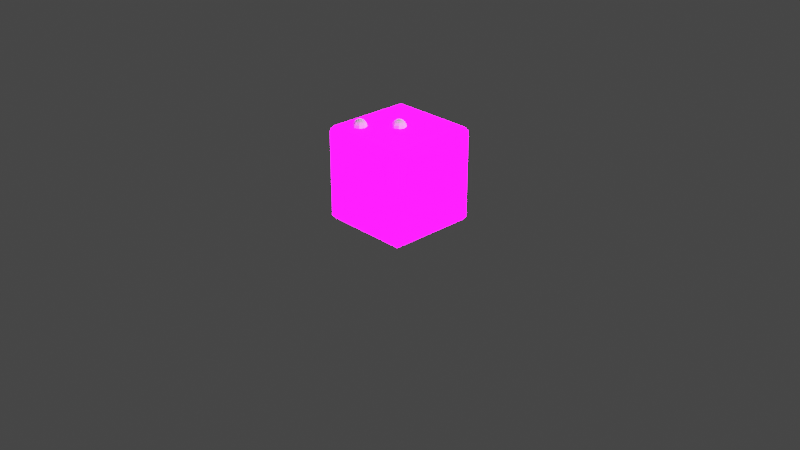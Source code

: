 # Source: Dice1.blend  (saved by Blender 3.6.11; exported with 4.5.12 LTS)
import bpy
from mathutils import Matrix  # noqa: F401  (used for matrix-valued properties, if any)

bpy.ops.wm.read_factory_settings(use_empty=True)
scene = bpy.context.scene
scene.name = 'Scene'

# ---- collections
col_collection = bpy.data.collections.new('Collection'); scene.collection.children.link(col_collection)
col_extras = bpy.data.collections.new('Extras'); scene.collection.children.link(col_extras)
col_export = bpy.data.collections.new('Export'); scene.collection.children.link(col_export)

# ---- images (referenced by path relative to the original .blend; pixels are not part of the script)
import os
ASSET_DIR = os.environ.get("B2B_ASSET_DIR", "")  # directory of the original .blend (textures are referenced by path, not embedded)
HERE = os.path.dirname(os.path.abspath(__file__))  # packed textures are extracted next to this script under _unpacked/

def load_image(name, relpath, width, height, colorspace="sRGB"):
    """Load a texture the original file referenced (path relative to the .blend, or extracted next to this script)."""
    p = next((c for c in (os.path.join(HERE, relpath), os.path.join(ASSET_DIR, relpath)) if relpath and os.path.exists(c)), "")
    if p:
        img = bpy.data.images.load(p, check_existing=True)
        img.name = name
    else:  # same state as the original file: an image datablock whose file is absent (Cycles renders it pink)
        img = bpy.data.images.new(name, width, height)
        img.source = "FILE"
        img.filepath = "//" + (relpath or name)
    img.colorspace_settings.name = colorspace
    return img
img_imphenziapixpal_emission_png = load_image('ImphenziaPixPal_Emission.png', 'ImphenziaPixPal_Emission.png', 1024, 1024, 'sRGB')
img_imphenziapixpal_attributes_png = load_image('ImphenziaPixPal_Attributes.png', 'ImphenziaPixPal_Attributes.png', 1024, 1024, 'sRGB')
img_imphenziapixpal_basecolor_png = load_image('ImphenziaPixPal_BaseColor.png', 'ImphenziaPixPal_BaseColor.png', 1024, 1024, 'sRGB')

# ---- materials (node trees are filled in below, after node groups)
mat_imphenziapixpal_001 = bpy.data.materials.new('ImphenziaPixPal.001')
mat_imphenziapixpal_001.alpha_threshold = 0.0
mat_imphenziapixpal_001.use_transparent_shadow = False
mat_imphenziapixpal_001.roughness = 0.5
mat_imphenziapixpal_001.line_color = (0.0, 0.0, 0.0, 1.0)

# ---- material node trees
mat_imphenziapixpal_001.use_nodes = True; mat_imphenziapixpal_001.node_tree.nodes.clear()
_N = mat_imphenziapixpal_001.node_tree.nodes; _L = mat_imphenziapixpal_001.node_tree.links
n0 = _N.new('ShaderNodeOutputMaterial'); n0.name = 'Material Output'; n0.location = (2687, 904)
n1 = _N.new('ShaderNodeBsdfPrincipled'); n1.name = 'Principled BSDF'; n1.location = (2220, 1074)
n1.distribution = 'GGX'
n1.subsurface_method = 'RANDOM_WALK_SKIN'
n1.inputs[3].default_value = 1.45
n1.inputs[13].default_value = 0.1412
n1.inputs[28].default_value = 20.0
n2 = _N.new('ShaderNodeMath'); n2.name = 'Math'; n2.location = (1892, 744)
n2.operation = 'SUBTRACT'
n2.inputs[0].default_value = 1.0
n3 = _N.new('ShaderNodeMath'); n3.name = 'Math.003'; n3.location = (926, 312)
n3.operation = 'MULTIPLY'
n4 = _N.new('ShaderNodeMath'); n4.name = 'Math.002'; n4.location = (554, 193)
n4.operation = 'DIVIDE'
n4.inputs[1].default_value = 36.0
n5 = _N.new('ShaderNodeSeparateColor'); n5.name = 'Separate Color'; n5.location = (538, 598)
n6 = _N.new('ShaderNodeMath'); n6.name = 'Math.001'; n6.location = (1201, 841)
n6.operation = 'SUBTRACT'
n7 = _N.new('ShaderNodeSeparateXYZ'); n7.name = 'Separate XYZ'; n7.location = (963, 968)
n8 = _N.new('ShaderNodeCombineXYZ'); n8.name = 'Combine XYZ'; n8.location = (1473, 992)
n9 = _N.new('ShaderNodeTexCoord'); n9.name = 'Texture Coordinate'; n9.location = (727, 942)
n10 = _N.new('ShaderNodeTexImage'); n10.name = 'Image Texture'; n10.location = (1803, 498)
n10.image = img_imphenziapixpal_emission_png
n10.interpolation = 'Closest'
n11 = _N.new('ShaderNodeTexImage'); n11.name = 'Image Texture.003'; n11.location = (205, 499)
n11.image = img_imphenziapixpal_attributes_png
n11.interpolation = 'Closest'
n12 = _N.new('ShaderNodeTexImage'); n12.name = 'Image Texture.002'; n12.location = (1808, 1182)
n12.image = img_imphenziapixpal_basecolor_png
n12.interpolation = 'Closest'
n13 = _N.new('ShaderNodeValue'); n13.name = 'Value'; n13.location = (357, 115)
n13.outputs[0].default_value = 1.0
_L.new(n1.outputs[0], n0.inputs[0])
_L.new(n10.outputs[0], n1.inputs[27])
_L.new(n11.outputs[0], n5.inputs[0])
_L.new(n5.outputs[1], n2.inputs[1])
_L.new(n2.outputs[0], n1.inputs[2])
_L.new(n5.outputs[0], n1.inputs[1])
_L.new(n12.outputs[0], n1.inputs[0])
_L.new(n13.outputs[0], n4.inputs[0])
_L.new(n9.outputs[2], n7.inputs[0])
_L.new(n7.outputs[0], n8.inputs[0])
_L.new(n7.outputs[2], n8.inputs[2])
_L.new(n7.outputs[1], n6.inputs[0])
_L.new(n6.outputs[0], n8.inputs[1])
_L.new(n8.outputs[0], n12.inputs[0])
_L.new(n4.outputs[0], n3.inputs[0])
_L.new(n5.outputs[2], n3.inputs[1])
_L.new(n3.outputs[0], n6.inputs[1])
_L.new(n8.outputs[0], n10.inputs[0])
n0.is_active_output = True

# ---- world
world_world = bpy.data.worlds.new('World'); scene.world = world_world
world_world.use_nodes = True; world_world.node_tree.nodes.clear()
_N = world_world.node_tree.nodes; _L = world_world.node_tree.links
n0 = _N.new('ShaderNodeOutputWorld'); n0.name = 'World Output'; n0.location = (300, 300)
n1 = _N.new('ShaderNodeBackground'); n1.name = 'Background'; n1.location = (10, 300)
n1.inputs[0].default_value = (0.05088, 0.05088, 0.05088, 1.0)
_L.new(n1.outputs[0], n0.inputs[0])
n0.is_active_output = True
world_world.color = (0.05088, 0.05088, 0.05088)
world_world.use_sun_shadow = False
world_world.sun_shadow_jitter_overblur = 0.0

# ---- cameras
cam_camera = bpy.data.cameras.new('Camera')
cam_camera.clip_end = 100.0
cam_camera.ortho_scale = 7.314

# ---- lights
light_light = bpy.data.lights.new('Light', 'POINT')
light_light.transmission_factor = 0.0
light_light.energy = 1000.0
light_light.shadow_soft_size = 0.1
light_light.shadow_maximum_resolution = 0.006
light_light.use_absolute_resolution = True

# ---- meshes
me_sphere_001 = bpy.data.meshes.new('Sphere.001')
me_sphere_001.from_pydata([(0.02029, 0.02029, 0.06929), (0.0375, 0.0375, 0.05303), (0.049, 0.049, 0.0287), (0.05303, 0.05303, 8.864e-09), (0.049, 0.049, -0.0287), (0.0375, 0.0375, -0.05303), (0.02029, 0.02029, -0.06929), (0.0287, 8.941e-08, 0.06929), (0.05303, 1.192e-07, 0.05303), (0.06929, 1.192e-07, 0.0287), (0.075, 1.192e-07, 1.218e-08), (0.06929, 1.192e-07, -0.0287), (0.05303, 1.192e-07, -0.05303), (0.0287, 8.941e-08, -0.06929), (0.02029, -0.02029, 0.06929), (0.0375, -0.0375, 0.05303), (0.049, -0.049, 0.0287), (0.05303, -0.05303, 8.864e-09), (0.049, -0.049, -0.0287), (0.0375, -0.0375, -0.05303), (0.02029, -0.02029, -0.06929), (-2.98e-08, -0.0287, 0.06929), (-2.98e-08, -0.05303, 0.05303), (-2.98e-08, -0.06929, 0.0287), (0.0, -0.075, 8.558e-10), (0.0, -0.06929, -0.0287), (0.0, -0.05303, -0.05303), (-2.98e-08, -0.0287, -0.06929), (-0.02029, -0.02029, 0.06929), (-0.0375, -0.0375, 0.05303), (-0.049, -0.049, 0.0287), (-0.05303, -0.05303, -7.152e-09), (-0.049, -0.049, -0.0287), (-0.0375, -0.0375, -0.05303), (-0.02029, -0.02029, -0.06929), (-0.0287, 8.941e-08, 0.06929), (-0.05303, 8.941e-08, 0.05303), (-0.06929, 5.96e-08, 0.0287), (-0.075, 5.96e-08, -1.047e-08), (-0.06929, 5.96e-08, -0.0287), (-0.05303, 8.941e-08, -0.05303), (-0.0287, 8.941e-08, -0.06929), (-0.02029, 0.02029, 0.06929), (-0.0375, 0.0375, 0.05303), (-0.049, 0.049, 0.0287), (-0.05303, 0.05303, -7.152e-09), (-0.049, 0.049, -0.0287), (-0.0375, 0.0375, -0.05303), (-0.02029, 0.02029, -0.06929), (-2.98e-08, 8.941e-08, -0.075), (-5.96e-08, 8.941e-08, 0.075), (-5.96e-08, 0.0287, 0.06929), (-5.96e-08, 0.05303, 0.05303), (-5.96e-08, 0.06929, 0.0287), (-5.96e-08, 0.075, 8.558e-10), (-5.96e-08, 0.06929, -0.0287), (-5.96e-08, 0.05303, -0.05303), (-2.98e-08, 0.0287, -0.06929)], [], [(57, 56, 5, 6), (55, 54, 3, 4), (53, 52, 1, 2), (51, 50, 0), (49, 57, 6), (56, 55, 4, 5), (54, 53, 2, 3), (52, 51, 0, 1), (49, 6, 13), (5, 4, 11, 12), (3, 2, 9, 10), (1, 0, 7, 8), (6, 5, 12, 13), (4, 3, 10, 11), (2, 1, 8, 9), (0, 50, 7), (10, 9, 16, 17), (8, 7, 14, 15), (13, 12, 19, 20), (11, 10, 17, 18), (9, 8, 15, 16), (7, 50, 14), (49, 13, 20), (12, 11, 18, 19), (20, 19, 26, 27), (18, 17, 24, 25), (16, 15, 22, 23), (14, 50, 21), (49, 20, 27), (19, 18, 25, 26), (17, 16, 23, 24), (15, 14, 21, 22), (23, 22, 29, 30), (21, 50, 28), (49, 27, 34), (26, 25, 32, 33), (24, 23, 30, 31), (22, 21, 28, 29), (27, 26, 33, 34), (25, 24, 31, 32), (49, 34, 41), (33, 32, 39, 40), (31, 30, 37, 38), (29, 28, 35, 36), (34, 33, 40, 41), (32, 31, 38, 39), (30, 29, 36, 37), (28, 50, 35), (36, 35, 42, 43), (41, 40, 47, 48), (39, 38, 45, 46), (37, 36, 43, 44), (35, 50, 42), (49, 41, 48), (40, 39, 46, 47), (38, 37, 44, 45), (48, 47, 56, 57), (46, 45, 54, 55), (44, 43, 52, 53), (42, 50, 51), (49, 48, 57), (47, 46, 55, 56), (45, 44, 53, 54), (43, 42, 51, 52)])
_uv = me_sphere_001.uv_layers.new(name='UVMap')
_uv.uv.foreach_set('vector', [0.75, 0.125, 0.75, 0.25, 0.625, 0.25, 0.625, 0.125, 0.75, 0.375, 0.75, 0.5, 0.625, 0.5, 0.625, 0.375, 0.75, 0.625, 0.75, 0.75, 0.625, 0.75, 0.625, 0.625, 0.75, 0.875, 0.6875, 1.0, 0.625, 0.875, 0.6875, 0.0, 0.75, 0.125, 0.625, 0.125, 0.75, 0.25, 0.75, 0.375, 0.625, 0.375, 0.625, 0.25, 0.75, 0.5, 0.75, 0.625, 0.625, 0.625, 0.625, 0.5, 0.75, 0.75, 0.75, 0.875, 0.625, 0.875, 0.625, 0.75, 0.5625, 0.0, 0.625, 0.125, 0.5, 0.125, 0.625, 0.25, 0.625, 0.375, 0.5, 0.375, 0.5, 0.25, 0.625, 0.5, 0.625, 0.625, 0.5, 0.625, 0.5, 0.5, 0.625, 0.75, 0.625, 0.875, 0.5, 0.875, 0.5, 0.75, 0.625, 0.125, 0.625, 0.25, 0.5, 0.25, 0.5, 0.125, 0.625, 0.375, 0.625, 0.5, 0.5, 0.5, 0.5, 0.375, 0.625, 0.625, 0.625, 0.75, 0.5, 0.75, 0.5, 0.625, 0.625, 0.875, 0.5625, 1.0, 0.5, 0.875, 0.5, 0.5, 0.5, 0.625, 0.375, 0.625, 0.375, 0.5, 0.5, 0.75, 0.5, 0.875, 0.375, 0.875, 0.375, 0.75, 0.5, 0.125, 0.5, 0.25, 0.375, 0.25, 0.375, 0.125, 0.5, 0.375, 0.5, 0.5, 0.375, 0.5, 0.375, 0.375, 0.5, 0.625, 0.5, 0.75, 0.375, 0.75, 0.375, 0.625, 0.5, 0.875, 0.4375, 1.0, 0.375, 0.875, 0.4375, 0.0, 0.5, 0.125, 0.375, 0.125, 0.5, 0.25, 0.5, 0.375, 0.375, 0.375, 0.375, 0.25, 0.375, 0.125, 0.375, 0.25, 0.25, 0.25, 0.25, 0.125, 0.375, 0.375, 0.375, 0.5, 0.25, 0.5, 0.25, 0.375, 0.375, 0.625, 0.375, 0.75, 0.25, 0.75, 0.25, 0.625, 0.375, 0.875, 0.3125, 1.0, 0.25, 0.875, 0.3125, 0.0, 0.375, 0.125, 0.25, 0.125, 0.375, 0.25, 0.375, 0.375, 0.25, 0.375, 0.25, 0.25, 0.375, 0.5, 0.375, 0.625, 0.25, 0.625, 0.25, 0.5, 0.375, 0.75, 0.375, 0.875, 0.25, 0.875, 0.25, 0.75, 0.25, 0.625, 0.25, 0.75, 0.125, 0.75, 0.125, 0.625, 0.25, 0.875, 0.1875, 1.0, 0.125, 0.875, 0.1875, 0.0, 0.25, 0.125, 0.125, 0.125, 0.25, 0.25, 0.25, 0.375, 0.125, 0.375, 0.125, 0.25, 0.25, 0.5, 0.25, 0.625, 0.125, 0.625, 0.125, 0.5, 0.25, 0.75, 0.25, 0.875, 0.125, 0.875, 0.125, 0.75, 0.25, 0.125, 0.25, 0.25, 0.125, 0.25, 0.125, 0.125, 0.25, 0.375, 0.25, 0.5, 0.125, 0.5, 0.125, 0.375, 0.0625, 0.0, 0.125, 0.125, 0.0, 0.125, 0.125, 0.25, 0.125, 0.375, 0.0, 0.375, 0.0, 0.25, 0.125, 0.5, 0.125, 0.625, 0.0, 0.625, 0.0, 0.5, 0.125, 0.75, 0.125, 0.875, 0.0, 0.875, 0.0, 0.75, 0.125, 0.125, 0.125, 0.25, 0.0, 0.25, 0.0, 0.125, 0.125, 0.375, 0.125, 0.5, 0.0, 0.5, 0.0, 0.375, 0.125, 0.625, 0.125, 0.75, 0.0, 0.75, 0.0, 0.625, 0.125, 0.875, 0.0625, 1.0, 0.0, 0.875, 1.0, 0.75, 1.0, 0.875, 0.875, 0.875, 0.875, 0.75, 1.0, 0.125, 1.0, 0.25, 0.875, 0.25, 0.875, 0.125, 1.0, 0.375, 1.0, 0.5, 0.875, 0.5, 0.875, 0.375, 1.0, 0.625, 1.0, 0.75, 0.875, 0.75, 0.875, 0.625, 1.0, 0.875, 0.9375, 1.0, 0.875, 0.875, 0.9375, 0.0, 1.0, 0.125, 0.875, 0.125, 1.0, 0.25, 1.0, 0.375, 0.875, 0.375, 0.875, 0.25, 1.0, 0.5, 1.0, 0.625, 0.875, 0.625, 0.875, 0.5, 0.875, 0.125, 0.875, 0.25, 0.75, 0.25, 0.75, 0.125, 0.875, 0.375, 0.875, 0.5, 0.75, 0.5, 0.75, 0.375, 0.875, 0.625, 0.875, 0.75, 0.75, 0.75, 0.75, 0.625, 0.875, 0.875, 0.8125, 1.0, 0.75, 0.875, 0.8125, 0.0, 0.875, 0.125, 0.75, 0.125, 0.875, 0.25, 0.875, 0.375, 0.75, 0.375, 0.75, 0.25, 0.875, 0.5, 0.875, 0.625, 0.75, 0.625, 0.75, 0.5, 0.875, 0.75, 0.875, 0.875, 0.75, 0.875, 0.75, 0.75])
me_sphere_001.update()
me_sphere_002 = bpy.data.meshes.new('Sphere.002')
me_sphere_002.from_pydata([(0.2903, 0.2924, 0.06929), (0.3075, 0.3096, 0.05303), (0.319, 0.3211, 0.0287), (0.323, 0.3251, 8.62e-08), (0.319, 0.3211, -0.0287), (0.3075, 0.3096, -0.05303), (0.2903, 0.2924, -0.06929), (0.2987, 0.2721, 0.06929), (0.323, 0.2721, 0.05303), (0.3393, 0.2721, 0.0287), (0.345, 0.2721, 8.951e-08), (0.3393, 0.2721, -0.0287), (0.323, 0.2721, -0.05303), (0.2987, 0.2721, -0.06929), (0.2903, 0.2518, 0.06929), (0.3075, 0.2346, 0.05303), (0.319, 0.2231, 0.0287), (0.323, 0.219, 8.62e-08), (0.319, 0.2231, -0.0287), (0.3075, 0.2346, -0.05303), (0.2903, 0.2518, -0.06929), (0.27, 0.2434, 0.06929), (0.27, 0.219, 0.05303), (0.27, 0.2028, 0.0287), (0.27, 0.1971, 7.819e-08), (0.27, 0.2028, -0.0287), (0.27, 0.219, -0.05303), (0.27, 0.2434, -0.06929), (0.2497, 0.2518, 0.06929), (0.2325, 0.2346, 0.05303), (0.221, 0.2231, 0.0287), (0.2169, 0.219, 7.018e-08), (0.221, 0.2231, -0.0287), (0.2325, 0.2346, -0.05303), (0.2497, 0.2518, -0.06929), (0.2413, 0.2721, 0.06929), (0.2169, 0.2721, 0.05303), (0.2007, 0.2721, 0.0287), (0.195, 0.2721, 6.686e-08), (0.2007, 0.2721, -0.0287), (0.2169, 0.2721, -0.05303), (0.2413, 0.2721, -0.06929), (0.2497, 0.2924, 0.06929), (0.2325, 0.3096, 0.05303), (0.221, 0.3211, 0.0287), (0.2169, 0.3251, 7.018e-08), (0.221, 0.3211, -0.0287), (0.2325, 0.3096, -0.05303), (0.2497, 0.2924, -0.06929), (0.27, 0.2721, -0.075), (0.27, 0.2721, 0.075), (0.27, 0.3008, 0.06929), (0.27, 0.3251, 0.05303), (0.27, 0.3414, 0.0287), (0.27, 0.3471, 7.819e-08), (0.27, 0.3414, -0.0287), (0.27, 0.3251, -0.05303), (0.27, 0.3008, -0.06929)], [], [(57, 56, 5, 6), (55, 54, 3, 4), (53, 52, 1, 2), (51, 50, 0), (49, 57, 6), (56, 55, 4, 5), (54, 53, 2, 3), (52, 51, 0, 1), (49, 6, 13), (5, 4, 11, 12), (3, 2, 9, 10), (1, 0, 7, 8), (6, 5, 12, 13), (4, 3, 10, 11), (2, 1, 8, 9), (0, 50, 7), (10, 9, 16, 17), (8, 7, 14, 15), (13, 12, 19, 20), (11, 10, 17, 18), (9, 8, 15, 16), (7, 50, 14), (49, 13, 20), (12, 11, 18, 19), (20, 19, 26, 27), (18, 17, 24, 25), (16, 15, 22, 23), (14, 50, 21), (49, 20, 27), (19, 18, 25, 26), (17, 16, 23, 24), (15, 14, 21, 22), (23, 22, 29, 30), (21, 50, 28), (49, 27, 34), (26, 25, 32, 33), (24, 23, 30, 31), (22, 21, 28, 29), (27, 26, 33, 34), (25, 24, 31, 32), (49, 34, 41), (33, 32, 39, 40), (31, 30, 37, 38), (29, 28, 35, 36), (34, 33, 40, 41), (32, 31, 38, 39), (30, 29, 36, 37), (28, 50, 35), (36, 35, 42, 43), (41, 40, 47, 48), (39, 38, 45, 46), (37, 36, 43, 44), (35, 50, 42), (49, 41, 48), (40, 39, 46, 47), (38, 37, 44, 45), (48, 47, 56, 57), (46, 45, 54, 55), (44, 43, 52, 53), (42, 50, 51), (49, 48, 57), (47, 46, 55, 56), (45, 44, 53, 54), (43, 42, 51, 52)])
_uv = me_sphere_002.uv_layers.new(name='UVMap')
_uv.uv.foreach_set('vector', [0.75, 0.125, 0.75, 0.25, 0.625, 0.25, 0.625, 0.125, 0.75, 0.375, 0.75, 0.5, 0.625, 0.5, 0.625, 0.375, 0.75, 0.625, 0.75, 0.75, 0.625, 0.75, 0.625, 0.625, 0.75, 0.875, 0.6875, 1.0, 0.625, 0.875, 0.6875, 0.0, 0.75, 0.125, 0.625, 0.125, 0.75, 0.25, 0.75, 0.375, 0.625, 0.375, 0.625, 0.25, 0.75, 0.5, 0.75, 0.625, 0.625, 0.625, 0.625, 0.5, 0.75, 0.75, 0.75, 0.875, 0.625, 0.875, 0.625, 0.75, 0.5625, 0.0, 0.625, 0.125, 0.5, 0.125, 0.625, 0.25, 0.625, 0.375, 0.5, 0.375, 0.5, 0.25, 0.625, 0.5, 0.625, 0.625, 0.5, 0.625, 0.5, 0.5, 0.625, 0.75, 0.625, 0.875, 0.5, 0.875, 0.5, 0.75, 0.625, 0.125, 0.625, 0.25, 0.5, 0.25, 0.5, 0.125, 0.625, 0.375, 0.625, 0.5, 0.5, 0.5, 0.5, 0.375, 0.625, 0.625, 0.625, 0.75, 0.5, 0.75, 0.5, 0.625, 0.625, 0.875, 0.5625, 1.0, 0.5, 0.875, 0.5, 0.5, 0.5, 0.625, 0.375, 0.625, 0.375, 0.5, 0.5, 0.75, 0.5, 0.875, 0.375, 0.875, 0.375, 0.75, 0.5, 0.125, 0.5, 0.25, 0.375, 0.25, 0.375, 0.125, 0.5, 0.375, 0.5, 0.5, 0.375, 0.5, 0.375, 0.375, 0.5, 0.625, 0.5, 0.75, 0.375, 0.75, 0.375, 0.625, 0.5, 0.875, 0.4375, 1.0, 0.375, 0.875, 0.4375, 0.0, 0.5, 0.125, 0.375, 0.125, 0.5, 0.25, 0.5, 0.375, 0.375, 0.375, 0.375, 0.25, 0.375, 0.125, 0.375, 0.25, 0.25, 0.25, 0.25, 0.125, 0.375, 0.375, 0.375, 0.5, 0.25, 0.5, 0.25, 0.375, 0.375, 0.625, 0.375, 0.75, 0.25, 0.75, 0.25, 0.625, 0.375, 0.875, 0.3125, 1.0, 0.25, 0.875, 0.3125, 0.0, 0.375, 0.125, 0.25, 0.125, 0.375, 0.25, 0.375, 0.375, 0.25, 0.375, 0.25, 0.25, 0.375, 0.5, 0.375, 0.625, 0.25, 0.625, 0.25, 0.5, 0.375, 0.75, 0.375, 0.875, 0.25, 0.875, 0.25, 0.75, 0.25, 0.625, 0.25, 0.75, 0.125, 0.75, 0.125, 0.625, 0.25, 0.875, 0.1875, 1.0, 0.125, 0.875, 0.1875, 0.0, 0.25, 0.125, 0.125, 0.125, 0.25, 0.25, 0.25, 0.375, 0.125, 0.375, 0.125, 0.25, 0.25, 0.5, 0.25, 0.625, 0.125, 0.625, 0.125, 0.5, 0.25, 0.75, 0.25, 0.875, 0.125, 0.875, 0.125, 0.75, 0.25, 0.125, 0.25, 0.25, 0.125, 0.25, 0.125, 0.125, 0.25, 0.375, 0.25, 0.5, 0.125, 0.5, 0.125, 0.375, 0.0625, 0.0, 0.125, 0.125, 0.0, 0.125, 0.125, 0.25, 0.125, 0.375, 0.0, 0.375, 0.0, 0.25, 0.125, 0.5, 0.125, 0.625, 0.0, 0.625, 0.0, 0.5, 0.125, 0.75, 0.125, 0.875, 0.0, 0.875, 0.0, 0.75, 0.125, 0.125, 0.125, 0.25, 0.0, 0.25, 0.0, 0.125, 0.125, 0.375, 0.125, 0.5, 0.0, 0.5, 0.0, 0.375, 0.125, 0.625, 0.125, 0.75, 0.0, 0.75, 0.0, 0.625, 0.125, 0.875, 0.0625, 1.0, 0.0, 0.875, 1.0, 0.75, 1.0, 0.875, 0.875, 0.875, 0.875, 0.75, 1.0, 0.125, 1.0, 0.25, 0.875, 0.25, 0.875, 0.125, 1.0, 0.375, 1.0, 0.5, 0.875, 0.5, 0.875, 0.375, 1.0, 0.625, 1.0, 0.75, 0.875, 0.75, 0.875, 0.625, 1.0, 0.875, 0.9375, 1.0, 0.875, 0.875, 0.9375, 0.0, 1.0, 0.125, 0.875, 0.125, 1.0, 0.25, 1.0, 0.375, 0.875, 0.375, 0.875, 0.25, 1.0, 0.5, 1.0, 0.625, 0.875, 0.625, 0.875, 0.5, 0.875, 0.125, 0.875, 0.25, 0.75, 0.25, 0.75, 0.125, 0.875, 0.375, 0.875, 0.5, 0.75, 0.5, 0.75, 0.375, 0.875, 0.625, 0.875, 0.75, 0.75, 0.75, 0.75, 0.625, 0.875, 0.875, 0.8125, 1.0, 0.75, 0.875, 0.8125, 0.0, 0.875, 0.125, 0.75, 0.125, 0.875, 0.25, 0.875, 0.375, 0.75, 0.375, 0.75, 0.25, 0.875, 0.5, 0.875, 0.625, 0.75, 0.625, 0.75, 0.5, 0.875, 0.75, 0.875, 0.875, 0.75, 0.875, 0.75, 0.75])
me_sphere_002.update()
me_cube_001 = bpy.data.meshes.new('Cube.001')
me_cube_001.from_pydata([(-0.4514, -0.4514, 0.5), (-0.5, -0.4514, 0.4514), (-0.4514, -0.5, 0.4514), (-0.5, -0.4514, -0.4514), (-0.4514, -0.4514, -0.5), (0.049, 0.049, -0.4713), (-0.4514, -0.5, -0.4514), (0.0375, 0.0375, -0.447), (0.4514, -0.4514, 0.5), (0.02029, 0.02029, -0.4307), (0.4514, -0.5, 0.4514), (0.5, -0.4514, 0.4514), (0.4514, -0.4514, -0.5), (0.5, -0.4514, -0.4514), (0.4514, -0.5, -0.4514), (1.192e-07, 0.06929, -0.4713), (-0.4514, 0.4514, 0.5), (1.192e-07, 0.05303, -0.447), (-0.4514, 0.5, 0.4514), (8.941e-08, 0.0287, -0.4307), (-0.5, 0.4514, 0.4514), (-0.4514, 0.4514, -0.5), (-0.5, 0.4514, -0.4514), (-0.4514, 0.5, -0.4514), (0.4514, 0.4514, 0.5), (-0.049, 0.049, -0.4713), (0.5, 0.4514, 0.4514), (-0.0375, 0.0375, -0.447), (-0.02029, 0.02029, -0.4307), (0.4514, 0.5, 0.4514), (0.4514, 0.4514, -0.5), (0.4514, 0.5, -0.4514), (0.5, 0.4514, -0.4514), (-0.06929, 0.0, -0.4713), (-0.05303, 0.0, -0.447), (-0.0287, -2.98e-08, -0.4307), (-0.049, -0.049, -0.4713), (-0.0375, -0.0375, -0.447), (-0.02029, -0.02029, -0.4307), (5.96e-08, -0.06929, -0.4713), (8.941e-08, -0.05303, -0.447), (8.941e-08, -0.0287, -0.4307), (0.049, -0.049, -0.4713), (0.0375, -0.0375, -0.447), (0.02029, -0.02029, -0.4307), (8.941e-08, -2.98e-08, -0.425), (0.06929, -5.96e-08, -0.4713), (0.05303, -5.96e-08, -0.447), (0.0287, -2.98e-08, -0.4307), (-0.05303, 0.05303, -0.5), (1.192e-07, 0.075, -0.5), (0.075, -5.96e-08, -0.5), (0.05303, -0.05303, -0.5), (0.05303, 0.05303, -0.5), (-0.075, 0.0, -0.5), (5.96e-08, -0.075, -0.5), (-0.05303, -0.05303, -0.5)], [], [(0, 1, 2), (3, 4, 6), (8, 10, 11), (12, 13, 14), (16, 18, 20), (21, 22, 23), (24, 26, 29), (30, 31, 32), (1, 3, 6, 2), (13, 11, 10, 14), (24, 8, 11, 26), (31, 29, 26, 32), (21, 4, 3, 22), (22, 20, 18, 23), (16, 20, 1, 0), (29, 31, 23, 18), (30, 32, 13, 12), (14, 10, 2, 6), (4, 12, 14, 6), (3, 1, 20, 22), (24, 29, 18, 16), (8, 24, 16, 0), (21, 23, 31, 30), (8, 0, 2, 10), (13, 32, 26, 11), (53, 30, 12, 52, 51), (12, 4, 21, 30, 53, 50, 49, 54, 56, 55, 52), (48, 9, 7, 47), (51, 46, 5, 53), (45, 9, 48), (47, 7, 5, 46), (45, 19, 9), (7, 17, 15, 5), (9, 19, 17, 7), (53, 5, 15, 50), (19, 28, 27, 17), (50, 15, 25, 49), (45, 28, 19), (17, 27, 25, 15), (28, 35, 34, 27), (49, 25, 33, 54), (45, 35, 28), (27, 34, 33, 25), (45, 38, 35), (34, 37, 36, 33), (35, 38, 37, 34), (54, 33, 36, 56), (45, 41, 38), (37, 40, 39, 36), (38, 41, 40, 37), (56, 36, 39, 55), (41, 44, 43, 40), (55, 39, 42, 52), (45, 44, 41), (40, 43, 42, 39), (44, 48, 47, 43), (52, 42, 46, 51), (45, 48, 44), (43, 47, 46, 42)])
_uv = me_cube_001.uv_layers.new(name='UVMap')
_uv.uv.foreach_set('vector', [0.8087, 0.1364, 0.8087, 0.1364, 0.8087, 0.1364, 0.8087, 0.1364, 0.8087, 0.1364, 0.8087, 0.1364, 0.8087, 0.1364, 0.8087, 0.1364, 0.8087, 0.1364, 0.8087, 0.1364, 0.8087, 0.1364, 0.8087, 0.1364, 0.8087, 0.1364, 0.8087, 0.1364, 0.8087, 0.1364, 0.8087, 0.1364, 0.8087, 0.1364, 0.8087, 0.1364, 0.8087, 0.1364, 0.8087, 0.1364, 0.8087, 0.1364, 0.8087, 0.1364, 0.8087, 0.1364, 0.8087, 0.1364, 0.8087, 0.1364, 0.8087, 0.1364, 0.8087, 0.1364, 0.8087, 0.1364, 0.8087, 0.1364, 0.8087, 0.1364, 0.8087, 0.1364, 0.8087, 0.1364, 0.8087, 0.1364, 0.8087, 0.1364, 0.8087, 0.1364, 0.8087, 0.1364, 0.8087, 0.1364, 0.8087, 0.1364, 0.8087, 0.1364, 0.8087, 0.1364, 0.8087, 0.1364, 0.8087, 0.1364, 0.8087, 0.1364, 0.8087, 0.1364, 0.8087, 0.1364, 0.8087, 0.1364, 0.8087, 0.1364, 0.8087, 0.1364, 0.8087, 0.1364, 0.8087, 0.1364, 0.8087, 0.1364, 0.8087, 0.1364, 0.8087, 0.1364, 0.8087, 0.1364, 0.8087, 0.1364, 0.8087, 0.1364, 0.8087, 0.1364, 0.8087, 0.1364, 0.8087, 0.1364, 0.8087, 0.1364, 0.8087, 0.1364, 0.8087, 0.1364, 0.8087, 0.1364, 0.8087, 0.1364, 0.8087, 0.1364, 0.8087, 0.1364, 0.8087, 0.1364, 0.8087, 0.1364, 0.8087, 0.1364, 0.8087, 0.1364, 0.8087, 0.1364, 0.8087, 0.1364, 0.8087, 0.1364, 0.8087, 0.1364, 0.8087, 0.1364, 0.8087, 0.1364, 0.8087, 0.1364, 0.8087, 0.1364, 0.8087, 0.1364, 0.8087, 0.1364, 0.8087, 0.1364, 0.8087, 0.1364, 0.8087, 0.1364, 0.8087, 0.1364, 0.8087, 0.1364, 0.8087, 0.1364, 0.8087, 0.1364, 0.8087, 0.1364, 0.8087, 0.1364, 0.8087, 0.1364, 0.8087, 0.1364, 0.8087, 0.1364, 0.8087, 0.1364, 0.8087, 0.1364, 0.8087, 0.1364, 0.8087, 0.1364, 0.8087, 0.1364, 0.8087, 0.1364, 0.8087, 0.1364, 0.8087, 0.1364, 0.8087, 0.1364, 0.8087, 0.1364, 0.8087, 0.1364, 0.8087, 0.1364, 0.8087, 0.1364, 0.8087, 0.1364, 0.8087, 0.1364, 0.8087, 0.1364, 0.6069, 0.04278, 0.6069, 0.04278, 0.6069, 0.04278, 0.6069, 0.04278, 0.6069, 0.04278, 0.6069, 0.04278, 0.6069, 0.04278, 0.6069, 0.04278, 0.6069, 0.04278, 0.6069, 0.04278, 0.6069, 0.04278, 0.6069, 0.04278, 0.6069, 0.04278, 0.6069, 0.04278, 0.6069, 0.04278, 0.6069, 0.04278, 0.6069, 0.04278, 0.6069, 0.04278, 0.6069, 0.04278, 0.6069, 0.04278, 0.6069, 0.04278, 0.6069, 0.04278, 0.6069, 0.04278, 0.6069, 0.04278, 0.6069, 0.04278, 0.6069, 0.04278, 0.6069, 0.04278, 0.6069, 0.04278, 0.6069, 0.04278, 0.6069, 0.04278, 0.6069, 0.04278, 0.6069, 0.04278, 0.6069, 0.04278, 0.6069, 0.04278, 0.6069, 0.04278, 0.6069, 0.04278, 0.6069, 0.04278, 0.6069, 0.04278, 0.6069, 0.04278, 0.6069, 0.04278, 0.6069, 0.04278, 0.6069, 0.04278, 0.6069, 0.04278, 0.6069, 0.04278, 0.6069, 0.04278, 0.6069, 0.04278, 0.6069, 0.04278, 0.6069, 0.04278, 0.6069, 0.04278, 0.6069, 0.04278, 0.6069, 0.04278, 0.6069, 0.04278, 0.6069, 0.04278, 0.6069, 0.04278, 0.6069, 0.04278, 0.6069, 0.04278, 0.6069, 0.04278, 0.6069, 0.04278, 0.6069, 0.04278, 0.6069, 0.04278, 0.6069, 0.04278, 0.6069, 0.04278, 0.6069, 0.04278, 0.6069, 0.04278, 0.6069, 0.04278, 0.6069, 0.04278, 0.6069, 0.04278, 0.6069, 0.04278, 0.6069, 0.04278, 0.6069, 0.04278, 0.6069, 0.04278, 0.6069, 0.04278, 0.6069, 0.04278, 0.6069, 0.04278, 0.6069, 0.04278, 0.6069, 0.04278, 0.6069, 0.04278, 0.6069, 0.04278, 0.6069, 0.04278, 0.6069, 0.04278, 0.6069, 0.04278, 0.6069, 0.04278, 0.6069, 0.04278, 0.6069, 0.04278, 0.6069, 0.04278, 0.6069, 0.04278, 0.6069, 0.04278, 0.6069, 0.04278, 0.6069, 0.04278, 0.6069, 0.04278, 0.6069, 0.04278, 0.6069, 0.04278, 0.6069, 0.04278, 0.6069, 0.04278, 0.6069, 0.04278, 0.6069, 0.04278, 0.6069, 0.04278, 0.6069, 0.04278, 0.6069, 0.04278, 0.6069, 0.04278, 0.6069, 0.04278, 0.6069, 0.04278, 0.6069, 0.04278, 0.6069, 0.04278, 0.6069, 0.04278, 0.6069, 0.04278, 0.6069, 0.04278, 0.6069, 0.04278, 0.6069, 0.04278, 0.6069, 0.04278, 0.6069, 0.04278, 0.6069, 0.04278, 0.6069, 0.04278, 0.6069, 0.04278, 0.6069, 0.04278, 0.6069, 0.04278, 0.6069, 0.04278, 0.6069, 0.04278, 0.6069, 0.04278, 0.6069, 0.04278])
me_cube_001.materials.append(mat_imphenziapixpal_001)
me_cube_001.update()

# ---- objects
ob_sphere = bpy.data.objects.new('Sphere', me_sphere_001)
ob_sphere_001 = bpy.data.objects.new('Sphere.001', me_sphere_002)
ob_camera = bpy.data.objects.new('Camera', cam_camera)
ob_light = bpy.data.objects.new('Light', light_light)
ob_d1cube = bpy.data.objects.new('D1Cube', me_cube_001)

# ---- transforms, parenting, visibility, modifiers, constraints
ob_sphere.location = (0.0, 0.0, 1.0)
ob_sphere.rotation_euler = (-1.038e-14, 1.51e-07, -3.139e-07)
ob_sphere_001.location = (0.0, 0.0, 1.0)
ob_sphere_001.rotation_euler = (-2.817e-15, -1.51e-07, 3.142)
ob_camera.location = (7.359, -6.926, 4.958)
ob_camera.rotation_euler = (1.109, 0.0, 0.8149)
ob_camera.lock_rotations_4d = False
ob_camera.empty_display_type = 'ARROWS'
ob_camera.color = (0.0, 0.0, 0.0, 0.0)
ob_camera.display_type = 'WIRE'
ob_camera.lineart.crease_threshold = 0.0
ob_light.location = (4.076, 1.005, 5.904)
ob_light.rotation_euler = (0.6503, 0.05522, 1.866)
ob_light.lock_rotations_4d = False
ob_light.empty_display_type = 'ARROWS'
ob_light.color = (0.0, 0.0, 0.0, 0.0)
ob_light.lineart.crease_threshold = 0.0
ob_d1cube.location = (3.714e-08, 0.0, 0.5)
ob_d1cube.rotation_euler = (-3.142, 1.038e-14, 1.571)

# ---- collection membership
scene.collection.objects.link(ob_sphere)
scene.collection.objects.link(ob_sphere_001)
col_extras.objects.link(ob_camera)
col_extras.objects.link(ob_light)
col_export.objects.link(ob_d1cube)

# ---- scene / render settings (as saved in the file)
scene.camera = ob_camera
scene.frame_start = 1; scene.frame_end = 250; scene.frame_set(1)
scene.render.engine = 'BLENDER_EEVEE_NEXT'
scene.cycles.sampling_pattern = 'TABULATED_SOBOL'
scene.view_settings.view_transform = 'Filmic'
bpy.context.view_layer.update()
